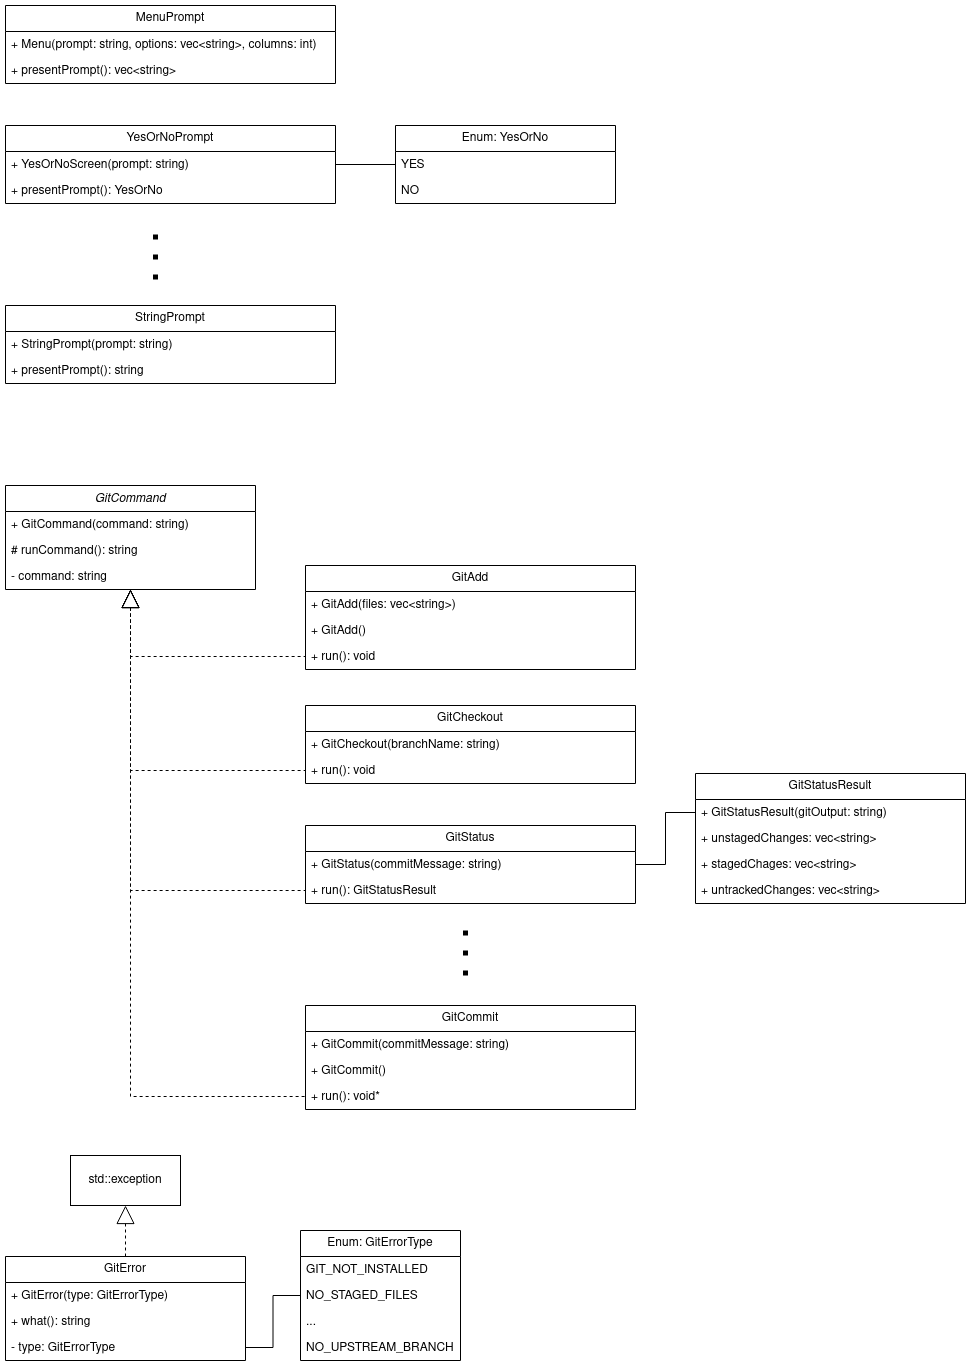

The diagram above was exported from draw.io. Its source (the exported page's mxGraphModel, read from the mxfile embedded in the PNG):
<mxGraphModel dx="2893" dy="884" grid="1" gridSize="10" guides="1" tooltips="1" connect="1" arrows="1" fold="1" page="1" pageScale="1" pageWidth="1100" pageHeight="850" math="0" shadow="0">
  <root>
    <mxCell id="WIyWlLk6GJQsqaUBKTNV-0" />
    <mxCell id="WIyWlLk6GJQsqaUBKTNV-1" parent="WIyWlLk6GJQsqaUBKTNV-0" />
    <mxCell id="-a_2UDZKAMnYHhegF4_9-0" value="MenuPrompt" style="swimlane;fontStyle=0;childLayout=stackLayout;horizontal=1;startSize=26;fillColor=none;horizontalStack=0;resizeParent=1;resizeParentMax=0;resizeLast=0;collapsible=1;marginBottom=0;whiteSpace=wrap;html=1;" parent="WIyWlLk6GJQsqaUBKTNV-1" vertex="1">
      <mxGeometry x="-140" y="100" width="330" height="78" as="geometry">
        <mxRectangle x="20" y="150" width="100" height="30" as="alternateBounds" />
      </mxGeometry>
    </mxCell>
    <mxCell id="-a_2UDZKAMnYHhegF4_9-1" value="+ Menu(prompt: string, options: vec&amp;lt;string&amp;gt;, columns: int)" style="text;strokeColor=none;fillColor=none;align=left;verticalAlign=top;spacingLeft=4;spacingRight=4;overflow=hidden;rotatable=0;points=[[0,0.5],[1,0.5]];portConstraint=eastwest;whiteSpace=wrap;html=1;" parent="-a_2UDZKAMnYHhegF4_9-0" vertex="1">
      <mxGeometry y="26" width="330" height="26" as="geometry" />
    </mxCell>
    <mxCell id="-a_2UDZKAMnYHhegF4_9-2" value="+ presentPrompt(): vec&amp;lt;string&amp;gt;" style="text;strokeColor=none;fillColor=none;align=left;verticalAlign=top;spacingLeft=4;spacingRight=4;overflow=hidden;rotatable=0;points=[[0,0.5],[1,0.5]];portConstraint=eastwest;whiteSpace=wrap;html=1;" parent="-a_2UDZKAMnYHhegF4_9-0" vertex="1">
      <mxGeometry y="52" width="330" height="26" as="geometry" />
    </mxCell>
    <mxCell id="pZxkXzTjyPvICCvha2sy-31" value="YesOrNoPrompt" style="swimlane;fontStyle=0;childLayout=stackLayout;horizontal=1;startSize=26;fillColor=none;horizontalStack=0;resizeParent=1;resizeParentMax=0;resizeLast=0;collapsible=1;marginBottom=0;whiteSpace=wrap;html=1;" parent="WIyWlLk6GJQsqaUBKTNV-1" vertex="1">
      <mxGeometry x="-140" y="220" width="330" height="78" as="geometry">
        <mxRectangle x="20" y="150" width="100" height="30" as="alternateBounds" />
      </mxGeometry>
    </mxCell>
    <mxCell id="pZxkXzTjyPvICCvha2sy-32" value="+ YesOrNoScreen(prompt: string)" style="text;strokeColor=none;fillColor=none;align=left;verticalAlign=top;spacingLeft=4;spacingRight=4;overflow=hidden;rotatable=0;points=[[0,0.5],[1,0.5]];portConstraint=eastwest;whiteSpace=wrap;html=1;" parent="pZxkXzTjyPvICCvha2sy-31" vertex="1">
      <mxGeometry y="26" width="330" height="26" as="geometry" />
    </mxCell>
    <mxCell id="pZxkXzTjyPvICCvha2sy-33" value="+ presentPrompt(): YesOrNo" style="text;strokeColor=none;fillColor=none;align=left;verticalAlign=top;spacingLeft=4;spacingRight=4;overflow=hidden;rotatable=0;points=[[0,0.5],[1,0.5]];portConstraint=eastwest;whiteSpace=wrap;html=1;" parent="pZxkXzTjyPvICCvha2sy-31" vertex="1">
      <mxGeometry y="52" width="330" height="26" as="geometry" />
    </mxCell>
    <mxCell id="Vuj6FrEGFykt84isajFx-12" value="StringPrompt" style="swimlane;fontStyle=0;childLayout=stackLayout;horizontal=1;startSize=26;fillColor=none;horizontalStack=0;resizeParent=1;resizeParentMax=0;resizeLast=0;collapsible=1;marginBottom=0;whiteSpace=wrap;html=1;" parent="WIyWlLk6GJQsqaUBKTNV-1" vertex="1">
      <mxGeometry x="-140" y="400" width="330" height="78" as="geometry">
        <mxRectangle x="20" y="150" width="100" height="30" as="alternateBounds" />
      </mxGeometry>
    </mxCell>
    <mxCell id="Vuj6FrEGFykt84isajFx-13" value="+ StringPrompt(prompt: string)" style="text;strokeColor=none;fillColor=none;align=left;verticalAlign=top;spacingLeft=4;spacingRight=4;overflow=hidden;rotatable=0;points=[[0,0.5],[1,0.5]];portConstraint=eastwest;whiteSpace=wrap;html=1;" parent="Vuj6FrEGFykt84isajFx-12" vertex="1">
      <mxGeometry y="26" width="330" height="26" as="geometry" />
    </mxCell>
    <mxCell id="Vuj6FrEGFykt84isajFx-14" value="+ presentPrompt(): string" style="text;strokeColor=none;fillColor=none;align=left;verticalAlign=top;spacingLeft=4;spacingRight=4;overflow=hidden;rotatable=0;points=[[0,0.5],[1,0.5]];portConstraint=eastwest;whiteSpace=wrap;html=1;" parent="Vuj6FrEGFykt84isajFx-12" vertex="1">
      <mxGeometry y="52" width="330" height="26" as="geometry" />
    </mxCell>
    <mxCell id="Vuj6FrEGFykt84isajFx-20" value="Enum: YesOrNo" style="swimlane;fontStyle=0;childLayout=stackLayout;horizontal=1;startSize=26;fillColor=none;horizontalStack=0;resizeParent=1;resizeParentMax=0;resizeLast=0;collapsible=1;marginBottom=0;whiteSpace=wrap;html=1;" parent="WIyWlLk6GJQsqaUBKTNV-1" vertex="1">
      <mxGeometry x="250" y="220" width="220" height="78" as="geometry" />
    </mxCell>
    <mxCell id="Vuj6FrEGFykt84isajFx-21" value="YES" style="text;strokeColor=none;fillColor=none;align=left;verticalAlign=top;spacingLeft=4;spacingRight=4;overflow=hidden;rotatable=0;points=[[0,0.5],[1,0.5]];portConstraint=eastwest;whiteSpace=wrap;html=1;" parent="Vuj6FrEGFykt84isajFx-20" vertex="1">
      <mxGeometry y="26" width="220" height="26" as="geometry" />
    </mxCell>
    <mxCell id="Vuj6FrEGFykt84isajFx-22" value="NO" style="text;strokeColor=none;fillColor=none;align=left;verticalAlign=top;spacingLeft=4;spacingRight=4;overflow=hidden;rotatable=0;points=[[0,0.5],[1,0.5]];portConstraint=eastwest;whiteSpace=wrap;html=1;" parent="Vuj6FrEGFykt84isajFx-20" vertex="1">
      <mxGeometry y="52" width="220" height="26" as="geometry" />
    </mxCell>
    <mxCell id="Vuj6FrEGFykt84isajFx-24" style="edgeStyle=orthogonalEdgeStyle;rounded=0;orthogonalLoop=1;jettySize=auto;html=1;exitX=0;exitY=0.5;exitDx=0;exitDy=0;entryX=1;entryY=0.5;entryDx=0;entryDy=0;endArrow=none;endFill=0;endSize=24;" parent="WIyWlLk6GJQsqaUBKTNV-1" source="Vuj6FrEGFykt84isajFx-21" target="pZxkXzTjyPvICCvha2sy-32" edge="1">
      <mxGeometry relative="1" as="geometry">
        <mxPoint x="550" y="311" as="targetPoint" />
      </mxGeometry>
    </mxCell>
    <mxCell id="Vuj6FrEGFykt84isajFx-25" value="" style="endArrow=none;dashed=1;html=1;dashPattern=1 3;strokeWidth=5;rounded=0;" parent="WIyWlLk6GJQsqaUBKTNV-1" edge="1">
      <mxGeometry width="50" height="50" relative="1" as="geometry">
        <mxPoint x="10" y="374" as="sourcePoint" />
        <mxPoint x="10" y="324" as="targetPoint" />
      </mxGeometry>
    </mxCell>
    <mxCell id="Vuj6FrEGFykt84isajFx-67" style="edgeStyle=orthogonalEdgeStyle;rounded=0;orthogonalLoop=1;jettySize=auto;html=1;exitX=0.5;exitY=1;exitDx=0;exitDy=0;entryX=0;entryY=0.5;entryDx=0;entryDy=0;dashed=1;endArrow=none;endFill=0;endSize=16;startSize=16;startArrow=block;startFill=0;" parent="WIyWlLk6GJQsqaUBKTNV-1" source="Vuj6FrEGFykt84isajFx-33" target="Vuj6FrEGFykt84isajFx-60" edge="1">
      <mxGeometry relative="1" as="geometry" />
    </mxCell>
    <mxCell id="Vuj6FrEGFykt84isajFx-99" style="edgeStyle=orthogonalEdgeStyle;rounded=0;orthogonalLoop=1;jettySize=auto;html=1;exitX=0.5;exitY=1;exitDx=0;exitDy=0;entryX=0;entryY=0.5;entryDx=0;entryDy=0;dashed=1;endArrow=none;endFill=0;endSize=16;startSize=16;startArrow=block;startFill=0;" parent="WIyWlLk6GJQsqaUBKTNV-1" source="Vuj6FrEGFykt84isajFx-33" target="Vuj6FrEGFykt84isajFx-70" edge="1">
      <mxGeometry relative="1" as="geometry" />
    </mxCell>
    <mxCell id="Vuj6FrEGFykt84isajFx-114" style="edgeStyle=orthogonalEdgeStyle;rounded=0;orthogonalLoop=1;jettySize=auto;html=1;exitX=0.5;exitY=1;exitDx=0;exitDy=0;entryX=0;entryY=0.5;entryDx=0;entryDy=0;dashed=1;endArrow=none;endFill=0;endSize=16;startSize=16;startArrow=block;startFill=0;" parent="WIyWlLk6GJQsqaUBKTNV-1" source="Vuj6FrEGFykt84isajFx-33" target="Vuj6FrEGFykt84isajFx-102" edge="1">
      <mxGeometry relative="1" as="geometry" />
    </mxCell>
    <mxCell id="sSKACPWLLXNTXl4jlpSW-20" style="edgeStyle=orthogonalEdgeStyle;rounded=0;orthogonalLoop=1;jettySize=auto;html=1;exitX=0.5;exitY=1;exitDx=0;exitDy=0;entryX=0;entryY=0.5;entryDx=0;entryDy=0;dashed=1;endArrow=none;endFill=0;endSize=16;startSize=16;startArrow=block;startFill=0;" edge="1" parent="WIyWlLk6GJQsqaUBKTNV-1" source="Vuj6FrEGFykt84isajFx-33" target="sSKACPWLLXNTXl4jlpSW-10">
      <mxGeometry relative="1" as="geometry" />
    </mxCell>
    <mxCell id="Vuj6FrEGFykt84isajFx-33" value="&lt;i&gt;GitCommand&lt;/i&gt;" style="swimlane;fontStyle=0;childLayout=stackLayout;horizontal=1;startSize=26;fillColor=none;horizontalStack=0;resizeParent=1;resizeParentMax=0;resizeLast=0;collapsible=1;marginBottom=0;whiteSpace=wrap;html=1;" parent="WIyWlLk6GJQsqaUBKTNV-1" vertex="1">
      <mxGeometry x="-140" y="580" width="250" height="104" as="geometry" />
    </mxCell>
    <mxCell id="Vuj6FrEGFykt84isajFx-34" value="&lt;div&gt;+ GitCommand(command: string)&lt;/div&gt;" style="text;strokeColor=none;fillColor=none;align=left;verticalAlign=top;spacingLeft=4;spacingRight=4;overflow=hidden;rotatable=0;points=[[0,0.5],[1,0.5]];portConstraint=eastwest;whiteSpace=wrap;html=1;" parent="Vuj6FrEGFykt84isajFx-33" vertex="1">
      <mxGeometry y="26" width="250" height="26" as="geometry" />
    </mxCell>
    <mxCell id="sSKACPWLLXNTXl4jlpSW-2" value="# runCommand(): string" style="text;strokeColor=none;fillColor=none;align=left;verticalAlign=top;spacingLeft=4;spacingRight=4;overflow=hidden;rotatable=0;points=[[0,0.5],[1,0.5]];portConstraint=eastwest;whiteSpace=wrap;html=1;" vertex="1" parent="Vuj6FrEGFykt84isajFx-33">
      <mxGeometry y="52" width="250" height="26" as="geometry" />
    </mxCell>
    <mxCell id="sSKACPWLLXNTXl4jlpSW-3" value="- command: string" style="text;strokeColor=none;fillColor=none;align=left;verticalAlign=top;spacingLeft=4;spacingRight=4;overflow=hidden;rotatable=0;points=[[0,0.5],[1,0.5]];portConstraint=eastwest;whiteSpace=wrap;html=1;" vertex="1" parent="Vuj6FrEGFykt84isajFx-33">
      <mxGeometry y="78" width="250" height="26" as="geometry" />
    </mxCell>
    <mxCell id="Vuj6FrEGFykt84isajFx-57" value="GitAdd" style="swimlane;fontStyle=0;childLayout=stackLayout;horizontal=1;startSize=26;fillColor=none;horizontalStack=0;resizeParent=1;resizeParentMax=0;resizeLast=0;collapsible=1;marginBottom=0;whiteSpace=wrap;html=1;" parent="WIyWlLk6GJQsqaUBKTNV-1" vertex="1">
      <mxGeometry x="160" y="660" width="330" height="104" as="geometry" />
    </mxCell>
    <mxCell id="Vuj6FrEGFykt84isajFx-58" value="+ GitAdd(files: vec&amp;lt;string&amp;gt;)" style="text;strokeColor=none;fillColor=none;align=left;verticalAlign=top;spacingLeft=4;spacingRight=4;overflow=hidden;rotatable=0;points=[[0,0.5],[1,0.5]];portConstraint=eastwest;whiteSpace=wrap;html=1;" parent="Vuj6FrEGFykt84isajFx-57" vertex="1">
      <mxGeometry y="26" width="330" height="26" as="geometry" />
    </mxCell>
    <mxCell id="Vuj6FrEGFykt84isajFx-59" value="+ GitAdd()" style="text;strokeColor=none;fillColor=none;align=left;verticalAlign=top;spacingLeft=4;spacingRight=4;overflow=hidden;rotatable=0;points=[[0,0.5],[1,0.5]];portConstraint=eastwest;whiteSpace=wrap;html=1;" parent="Vuj6FrEGFykt84isajFx-57" vertex="1">
      <mxGeometry y="52" width="330" height="26" as="geometry" />
    </mxCell>
    <mxCell id="Vuj6FrEGFykt84isajFx-60" value="+ run(): void" style="text;strokeColor=none;fillColor=none;align=left;verticalAlign=top;spacingLeft=4;spacingRight=4;overflow=hidden;rotatable=0;points=[[0,0.5],[1,0.5]];portConstraint=eastwest;whiteSpace=wrap;html=1;" parent="Vuj6FrEGFykt84isajFx-57" vertex="1">
      <mxGeometry y="78" width="330" height="26" as="geometry" />
    </mxCell>
    <mxCell id="Vuj6FrEGFykt84isajFx-68" value="GitCheckout" style="swimlane;fontStyle=0;childLayout=stackLayout;horizontal=1;startSize=26;fillColor=none;horizontalStack=0;resizeParent=1;resizeParentMax=0;resizeLast=0;collapsible=1;marginBottom=0;whiteSpace=wrap;html=1;" parent="WIyWlLk6GJQsqaUBKTNV-1" vertex="1">
      <mxGeometry x="160" y="800" width="330" height="78" as="geometry" />
    </mxCell>
    <mxCell id="Vuj6FrEGFykt84isajFx-69" value="+ GitCheckout(branchName: string)" style="text;strokeColor=none;fillColor=none;align=left;verticalAlign=top;spacingLeft=4;spacingRight=4;overflow=hidden;rotatable=0;points=[[0,0.5],[1,0.5]];portConstraint=eastwest;whiteSpace=wrap;html=1;" parent="Vuj6FrEGFykt84isajFx-68" vertex="1">
      <mxGeometry y="26" width="330" height="26" as="geometry" />
    </mxCell>
    <mxCell id="Vuj6FrEGFykt84isajFx-70" value="+ run(): void" style="text;strokeColor=none;fillColor=none;align=left;verticalAlign=top;spacingLeft=4;spacingRight=4;overflow=hidden;rotatable=0;points=[[0,0.5],[1,0.5]];portConstraint=eastwest;whiteSpace=wrap;html=1;" parent="Vuj6FrEGFykt84isajFx-68" vertex="1">
      <mxGeometry y="52" width="330" height="26" as="geometry" />
    </mxCell>
    <mxCell id="Vuj6FrEGFykt84isajFx-91" value="" style="endArrow=none;dashed=1;html=1;dashPattern=1 3;strokeWidth=5;rounded=0;" parent="WIyWlLk6GJQsqaUBKTNV-1" edge="1">
      <mxGeometry width="50" height="50" relative="1" as="geometry">
        <mxPoint x="320" y="1070" as="sourcePoint" />
        <mxPoint x="320" y="1020" as="targetPoint" />
      </mxGeometry>
    </mxCell>
    <mxCell id="Vuj6FrEGFykt84isajFx-100" value="GitCommit" style="swimlane;fontStyle=0;childLayout=stackLayout;horizontal=1;startSize=26;fillColor=none;horizontalStack=0;resizeParent=1;resizeParentMax=0;resizeLast=0;collapsible=1;marginBottom=0;whiteSpace=wrap;html=1;" parent="WIyWlLk6GJQsqaUBKTNV-1" vertex="1">
      <mxGeometry x="160" y="1100" width="330" height="104" as="geometry" />
    </mxCell>
    <mxCell id="Vuj6FrEGFykt84isajFx-101" value="+ GitCommit(commitMessage: string)" style="text;strokeColor=none;fillColor=none;align=left;verticalAlign=top;spacingLeft=4;spacingRight=4;overflow=hidden;rotatable=0;points=[[0,0.5],[1,0.5]];portConstraint=eastwest;whiteSpace=wrap;html=1;" parent="Vuj6FrEGFykt84isajFx-100" vertex="1">
      <mxGeometry y="26" width="330" height="26" as="geometry" />
    </mxCell>
    <mxCell id="sSKACPWLLXNTXl4jlpSW-6" value="+ GitCommit()" style="text;strokeColor=none;fillColor=none;align=left;verticalAlign=top;spacingLeft=4;spacingRight=4;overflow=hidden;rotatable=0;points=[[0,0.5],[1,0.5]];portConstraint=eastwest;whiteSpace=wrap;html=1;" vertex="1" parent="Vuj6FrEGFykt84isajFx-100">
      <mxGeometry y="52" width="330" height="26" as="geometry" />
    </mxCell>
    <mxCell id="Vuj6FrEGFykt84isajFx-102" value="+ run(): void*" style="text;strokeColor=none;fillColor=none;align=left;verticalAlign=top;spacingLeft=4;spacingRight=4;overflow=hidden;rotatable=0;points=[[0,0.5],[1,0.5]];portConstraint=eastwest;whiteSpace=wrap;html=1;" parent="Vuj6FrEGFykt84isajFx-100" vertex="1">
      <mxGeometry y="78" width="330" height="26" as="geometry" />
    </mxCell>
    <mxCell id="sSKACPWLLXNTXl4jlpSW-7" value="GitStatus" style="swimlane;fontStyle=0;childLayout=stackLayout;horizontal=1;startSize=26;fillColor=none;horizontalStack=0;resizeParent=1;resizeParentMax=0;resizeLast=0;collapsible=1;marginBottom=0;whiteSpace=wrap;html=1;" vertex="1" parent="WIyWlLk6GJQsqaUBKTNV-1">
      <mxGeometry x="160" y="920" width="330" height="78" as="geometry" />
    </mxCell>
    <mxCell id="sSKACPWLLXNTXl4jlpSW-8" value="+ GitStatus(commitMessage: string)" style="text;strokeColor=none;fillColor=none;align=left;verticalAlign=top;spacingLeft=4;spacingRight=4;overflow=hidden;rotatable=0;points=[[0,0.5],[1,0.5]];portConstraint=eastwest;whiteSpace=wrap;html=1;" vertex="1" parent="sSKACPWLLXNTXl4jlpSW-7">
      <mxGeometry y="26" width="330" height="26" as="geometry" />
    </mxCell>
    <mxCell id="sSKACPWLLXNTXl4jlpSW-10" value="+ run(): GitStatusResult" style="text;strokeColor=none;fillColor=none;align=left;verticalAlign=top;spacingLeft=4;spacingRight=4;overflow=hidden;rotatable=0;points=[[0,0.5],[1,0.5]];portConstraint=eastwest;whiteSpace=wrap;html=1;" vertex="1" parent="sSKACPWLLXNTXl4jlpSW-7">
      <mxGeometry y="52" width="330" height="26" as="geometry" />
    </mxCell>
    <mxCell id="sSKACPWLLXNTXl4jlpSW-12" value="GitStatusResult" style="swimlane;fontStyle=0;childLayout=stackLayout;horizontal=1;startSize=26;fillColor=none;horizontalStack=0;resizeParent=1;resizeParentMax=0;resizeLast=0;collapsible=1;marginBottom=0;whiteSpace=wrap;html=1;" vertex="1" parent="WIyWlLk6GJQsqaUBKTNV-1">
      <mxGeometry x="550" y="868" width="270" height="130" as="geometry" />
    </mxCell>
    <mxCell id="sSKACPWLLXNTXl4jlpSW-13" value="+ GitStatusResult(gitOutput: string)" style="text;strokeColor=none;fillColor=none;align=left;verticalAlign=top;spacingLeft=4;spacingRight=4;overflow=hidden;rotatable=0;points=[[0,0.5],[1,0.5]];portConstraint=eastwest;whiteSpace=wrap;html=1;" vertex="1" parent="sSKACPWLLXNTXl4jlpSW-12">
      <mxGeometry y="26" width="270" height="26" as="geometry" />
    </mxCell>
    <mxCell id="sSKACPWLLXNTXl4jlpSW-14" value="+ unstagedChanges: vec&amp;lt;string&amp;gt;" style="text;strokeColor=none;fillColor=none;align=left;verticalAlign=top;spacingLeft=4;spacingRight=4;overflow=hidden;rotatable=0;points=[[0,0.5],[1,0.5]];portConstraint=eastwest;whiteSpace=wrap;html=1;" vertex="1" parent="sSKACPWLLXNTXl4jlpSW-12">
      <mxGeometry y="52" width="270" height="26" as="geometry" />
    </mxCell>
    <mxCell id="sSKACPWLLXNTXl4jlpSW-15" value="+ stagedChages: vec&amp;lt;string&amp;gt;" style="text;strokeColor=none;fillColor=none;align=left;verticalAlign=top;spacingLeft=4;spacingRight=4;overflow=hidden;rotatable=0;points=[[0,0.5],[1,0.5]];portConstraint=eastwest;whiteSpace=wrap;html=1;" vertex="1" parent="sSKACPWLLXNTXl4jlpSW-12">
      <mxGeometry y="78" width="270" height="26" as="geometry" />
    </mxCell>
    <mxCell id="sSKACPWLLXNTXl4jlpSW-16" value="+ untrackedChanges: vec&amp;lt;string&amp;gt;" style="text;strokeColor=none;fillColor=none;align=left;verticalAlign=top;spacingLeft=4;spacingRight=4;overflow=hidden;rotatable=0;points=[[0,0.5],[1,0.5]];portConstraint=eastwest;whiteSpace=wrap;html=1;" vertex="1" parent="sSKACPWLLXNTXl4jlpSW-12">
      <mxGeometry y="104" width="270" height="26" as="geometry" />
    </mxCell>
    <mxCell id="sSKACPWLLXNTXl4jlpSW-17" style="edgeStyle=orthogonalEdgeStyle;rounded=0;orthogonalLoop=1;jettySize=auto;html=1;exitX=1;exitY=0.5;exitDx=0;exitDy=0;entryX=0;entryY=0.5;entryDx=0;entryDy=0;endArrow=none;endFill=0;" edge="1" parent="WIyWlLk6GJQsqaUBKTNV-1" source="sSKACPWLLXNTXl4jlpSW-8" target="sSKACPWLLXNTXl4jlpSW-13">
      <mxGeometry relative="1" as="geometry" />
    </mxCell>
    <mxCell id="sSKACPWLLXNTXl4jlpSW-27" style="edgeStyle=orthogonalEdgeStyle;rounded=0;orthogonalLoop=1;jettySize=auto;html=1;endArrow=block;endFill=0;dashed=1;endSize=16;" edge="1" parent="WIyWlLk6GJQsqaUBKTNV-1" source="sSKACPWLLXNTXl4jlpSW-21" target="sSKACPWLLXNTXl4jlpSW-26">
      <mxGeometry relative="1" as="geometry" />
    </mxCell>
    <mxCell id="sSKACPWLLXNTXl4jlpSW-21" value="GitError" style="swimlane;fontStyle=0;childLayout=stackLayout;horizontal=1;startSize=26;fillColor=none;horizontalStack=0;resizeParent=1;resizeParentMax=0;resizeLast=0;collapsible=1;marginBottom=0;whiteSpace=wrap;html=1;" vertex="1" parent="WIyWlLk6GJQsqaUBKTNV-1">
      <mxGeometry x="-140" y="1351" width="240" height="104" as="geometry" />
    </mxCell>
    <mxCell id="sSKACPWLLXNTXl4jlpSW-22" value="+ GitError(type: GitErrorType)" style="text;strokeColor=none;fillColor=none;align=left;verticalAlign=top;spacingLeft=4;spacingRight=4;overflow=hidden;rotatable=0;points=[[0,0.5],[1,0.5]];portConstraint=eastwest;whiteSpace=wrap;html=1;" vertex="1" parent="sSKACPWLLXNTXl4jlpSW-21">
      <mxGeometry y="26" width="240" height="26" as="geometry" />
    </mxCell>
    <mxCell id="sSKACPWLLXNTXl4jlpSW-23" value="+ what(): string" style="text;strokeColor=none;fillColor=none;align=left;verticalAlign=top;spacingLeft=4;spacingRight=4;overflow=hidden;rotatable=0;points=[[0,0.5],[1,0.5]];portConstraint=eastwest;whiteSpace=wrap;html=1;" vertex="1" parent="sSKACPWLLXNTXl4jlpSW-21">
      <mxGeometry y="52" width="240" height="26" as="geometry" />
    </mxCell>
    <mxCell id="sSKACPWLLXNTXl4jlpSW-24" value="- type: GitErrorType" style="text;strokeColor=none;fillColor=none;align=left;verticalAlign=top;spacingLeft=4;spacingRight=4;overflow=hidden;rotatable=0;points=[[0,0.5],[1,0.5]];portConstraint=eastwest;whiteSpace=wrap;html=1;" vertex="1" parent="sSKACPWLLXNTXl4jlpSW-21">
      <mxGeometry y="78" width="240" height="26" as="geometry" />
    </mxCell>
    <mxCell id="sSKACPWLLXNTXl4jlpSW-26" value="std::exception" style="html=1;whiteSpace=wrap;" vertex="1" parent="WIyWlLk6GJQsqaUBKTNV-1">
      <mxGeometry x="-75" y="1250" width="110" height="50" as="geometry" />
    </mxCell>
    <mxCell id="sSKACPWLLXNTXl4jlpSW-33" style="edgeStyle=orthogonalEdgeStyle;rounded=0;orthogonalLoop=1;jettySize=auto;html=1;entryX=1;entryY=0.5;entryDx=0;entryDy=0;endArrow=none;endFill=0;" edge="1" parent="WIyWlLk6GJQsqaUBKTNV-1" source="sSKACPWLLXNTXl4jlpSW-28" target="sSKACPWLLXNTXl4jlpSW-24">
      <mxGeometry relative="1" as="geometry" />
    </mxCell>
    <mxCell id="sSKACPWLLXNTXl4jlpSW-28" value="Enum: GitErrorType" style="swimlane;fontStyle=0;childLayout=stackLayout;horizontal=1;startSize=26;fillColor=none;horizontalStack=0;resizeParent=1;resizeParentMax=0;resizeLast=0;collapsible=1;marginBottom=0;whiteSpace=wrap;html=1;" vertex="1" parent="WIyWlLk6GJQsqaUBKTNV-1">
      <mxGeometry x="155" y="1325" width="160" height="130" as="geometry" />
    </mxCell>
    <mxCell id="sSKACPWLLXNTXl4jlpSW-29" value="&lt;div&gt;GIT_NOT_INSTALLED&lt;br&gt;&lt;/div&gt;" style="text;strokeColor=none;fillColor=none;align=left;verticalAlign=top;spacingLeft=4;spacingRight=4;overflow=hidden;rotatable=0;points=[[0,0.5],[1,0.5]];portConstraint=eastwest;whiteSpace=wrap;html=1;" vertex="1" parent="sSKACPWLLXNTXl4jlpSW-28">
      <mxGeometry y="26" width="160" height="26" as="geometry" />
    </mxCell>
    <mxCell id="sSKACPWLLXNTXl4jlpSW-30" value="NO_STAGED_FILES" style="text;strokeColor=none;fillColor=none;align=left;verticalAlign=top;spacingLeft=4;spacingRight=4;overflow=hidden;rotatable=0;points=[[0,0.5],[1,0.5]];portConstraint=eastwest;whiteSpace=wrap;html=1;" vertex="1" parent="sSKACPWLLXNTXl4jlpSW-28">
      <mxGeometry y="52" width="160" height="26" as="geometry" />
    </mxCell>
    <mxCell id="sSKACPWLLXNTXl4jlpSW-31" value="..." style="text;strokeColor=none;fillColor=none;align=left;verticalAlign=top;spacingLeft=4;spacingRight=4;overflow=hidden;rotatable=0;points=[[0,0.5],[1,0.5]];portConstraint=eastwest;whiteSpace=wrap;html=1;" vertex="1" parent="sSKACPWLLXNTXl4jlpSW-28">
      <mxGeometry y="78" width="160" height="26" as="geometry" />
    </mxCell>
    <mxCell id="sSKACPWLLXNTXl4jlpSW-32" value="NO_UPSTREAM_BRANCH" style="text;strokeColor=none;fillColor=none;align=left;verticalAlign=top;spacingLeft=4;spacingRight=4;overflow=hidden;rotatable=0;points=[[0,0.5],[1,0.5]];portConstraint=eastwest;whiteSpace=wrap;html=1;" vertex="1" parent="sSKACPWLLXNTXl4jlpSW-28">
      <mxGeometry y="104" width="160" height="26" as="geometry" />
    </mxCell>
  </root>
</mxGraphModel>